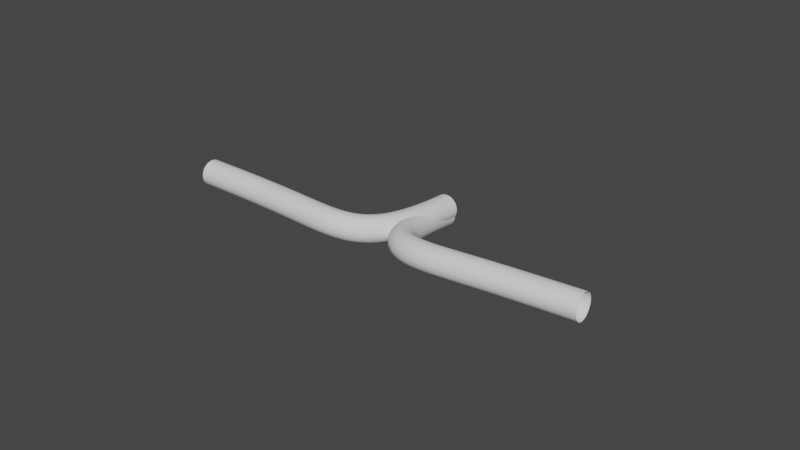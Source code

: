 # Source: cable_en_T.blend  (saved by Blender 2.82.7; exported with 4.5.12 LTS)
import bpy
from mathutils import Matrix  # noqa: F401  (used for matrix-valued properties, if any)

bpy.ops.wm.read_factory_settings(use_empty=True)
scene = bpy.context.scene
scene.name = 'Scene'

# ---- collections
col_collection = bpy.data.collections.new('Collection'); scene.collection.children.link(col_collection)

# ---- world
world_world = bpy.data.worlds.new('World'); scene.world = world_world
world_world.use_nodes = True; world_world.node_tree.nodes.clear()
_N = world_world.node_tree.nodes; _L = world_world.node_tree.links
n0 = _N.new('ShaderNodeOutputWorld'); n0.name = 'World Output'; n0.location = (300, 300)
n1 = _N.new('ShaderNodeBackground'); n1.name = 'Background'; n1.location = (10, 300)
n1.inputs[0].default_value = (0.05088, 0.05088, 0.05088, 1.0)
_L.new(n1.outputs[0], n0.inputs[0])
n0.is_active_output = True
world_world.color = (0.05088, 0.05088, 0.05088)
world_world.use_sun_shadow = False
world_world.sun_shadow_jitter_overblur = 0.0

# ---- curves / text
cu_beziercircle = bpy.data.curves.new('BezierCircle', 'CURVE')
cu_beziercircle.dimensions = '3D'
_sp = cu_beziercircle.splines.new('BEZIER'); _sp.bezier_points.add(3)
_sp.bezier_points.foreach_set('co', [-1.0, 0.0, 0.0, 0.0, 1.0, 0.0, 1.0, 0.0, 0.0, 0.0, -1.0, 0.0])
_sp.bezier_points.foreach_set('handle_left', [-1.0, -0.5521, 0.0, -0.5521, 1.0, 0.0, 1.0, 0.5521, 0.0, 0.5521, -1.0, 0.0])
_sp.bezier_points.foreach_set('handle_right', [-1.0, 0.5521, 0.0, 0.5521, 1.0, 0.0, 1.0, -0.5521, 0.0, -0.5521, -1.0, 0.0])
for _p, _l, _r in zip(_sp.bezier_points, ['AUTO', 'AUTO', 'AUTO', 'AUTO'], ['AUTO', 'AUTO', 'AUTO', 'AUTO']): _p.handle_left_type = _l; _p.handle_right_type = _r
_sp.order_u = 0
_sp.order_v = 0
_sp.use_cyclic_u = True
cu_beziercircle.use_path = True
cu_beziercircle.use_path_clamp = True
cu_beziercircle.fill_mode = 'FULL'
cu_beziercircle_001 = bpy.data.curves.new('BezierCircle.001', 'CURVE')
cu_beziercircle_001.dimensions = '3D'
_sp = cu_beziercircle_001.splines.new('BEZIER'); _sp.bezier_points.add(3)
_sp.bezier_points.foreach_set('co', [-1.0, 0.0, 0.0, 0.0, 1.0, 0.0, 1.0, 0.0, 0.0, 0.0, -1.0, 0.0])
_sp.bezier_points.foreach_set('handle_left', [-1.0, -0.5521, 0.0, -0.5521, 1.0, 0.0, 1.0, 0.5521, 0.0, 0.5521, -1.0, 0.0])
_sp.bezier_points.foreach_set('handle_right', [-1.0, 0.5521, 0.0, 0.5521, 1.0, 0.0, 1.0, -0.5521, 0.0, -0.5521, -1.0, 0.0])
for _p, _l, _r in zip(_sp.bezier_points, ['AUTO', 'AUTO', 'AUTO', 'AUTO'], ['AUTO', 'AUTO', 'AUTO', 'AUTO']): _p.handle_left_type = _l; _p.handle_right_type = _r
_sp.order_u = 0
_sp.order_v = 0
_sp.use_cyclic_u = True
cu_beziercircle_001.use_path = True
cu_beziercircle_001.use_path_clamp = True
cu_beziercircle_001.fill_mode = 'FULL'
cu_nurbspath_001 = bpy.data.curves.new('NurbsPath.001', 'CURVE')
cu_nurbspath_001.dimensions = '3D'
_sp = cu_nurbspath_001.splines.new('NURBS'); _sp.points.add(4)
_sp.points.foreach_set('co', [-1.083, 2.844, -0.3488, 1.0, -1.0, 0.0, 0.0, 1.0, -0.04222, 0.7903, -0.1534, 1.0, 0.9559, 0.8261, -0.1603, 1.0, 3.32, 0.908, -0.1666, 1.0])
_sp.order_u = 5
_sp.order_v = 0
_sp.use_endpoint_u = True
_sp = cu_nurbspath_001.splines.new('NURBS'); _sp.points.add(4)
_sp.points.foreach_set('co', [-1.052, 2.859, -0.2141, 1.0, -0.9799, 0.0003169, -0.01597, 1.0, -2.023, 0.7744, -0.1825, 1.0, -3.021, 0.7204, -0.1882, 1.0, -5.181, 0.8081, -0.2402, 1.0])
_sp.order_u = 5
_sp.order_v = 0
_sp.use_endpoint_u = True
cu_nurbspath_001.use_path = True
cu_nurbspath_001.use_path_clamp = True
cu_nurbspath_001.bevel_mode = 'OBJECT'
cu_nurbspath_001.fill_mode = 'FULL'

# ---- objects
ob_beziercircle = bpy.data.objects.new('BezierCircle', cu_beziercircle)
ob_beziercircle_001 = bpy.data.objects.new('BezierCircle.001', cu_beziercircle_001)
ob_nurbspath_001 = bpy.data.objects.new('NurbsPath.001', cu_nurbspath_001)

# ---- transforms, parenting, visibility, modifiers, constraints
ob_beziercircle.location = (0.0, 3.848, 0.0)
ob_beziercircle.scale = (0.2662, 0.2662, 0.2662)
ob_beziercircle.lineart.crease_threshold = 0.0
ob_beziercircle_001.location = (-2.958, 4.035, 0.0)
ob_beziercircle_001.scale = (0.2662, 0.2662, 0.2662)
ob_beziercircle_001.lineart.crease_threshold = 0.0
ob_nurbspath_001.location = (-1.978, -0.05466, 0.0)
ob_nurbspath_001.rotation_euler = (-2.951, -0.01594, 3.194)
ob_nurbspath_001.lineart.crease_threshold = 0.0
cu_nurbspath_001.bevel_object = ob_beziercircle_001

# ---- collection membership
col_collection.objects.link(ob_beziercircle)
col_collection.objects.link(ob_beziercircle_001)
col_collection.objects.link(ob_nurbspath_001)

# ---- scene / render settings (as saved in the file)
scene.frame_start = 1; scene.frame_end = 250; scene.frame_set(1)
scene.render.engine = 'BLENDER_EEVEE_NEXT'
scene.cycles.use_denoising = False
scene.cycles.samples = 128
scene.cycles.sampling_pattern = 'TABULATED_SOBOL'
scene.cycles.use_adaptive_sampling = False
scene.cycles.use_light_tree = False
scene.view_settings.view_transform = 'Filmic'
bpy.context.view_layer.update()

# ---- added for rendering (the .blend has no active camera and no usable light): camera, sun
cam_auto = bpy.data.cameras.new('AutoCamera')
cam_auto.lens = 50.0
cam_auto.sensor_width = 36.0
cam_auto.clip_end = 1000.0
ob_auto_camera = bpy.data.objects.new('AutoCamera', cam_auto)
scene.collection.objects.link(ob_auto_camera)
ob_auto_camera.location = (10.7075, -12.6428, 9.35246)
ob_auto_camera.rotation_euler = (1.09748, -7.21219e-08, 0.694738)
scene.camera = ob_auto_camera
light_auto_sun = bpy.data.lights.new('AutoSun', 'SUN')
light_auto_sun.energy = 3.0
light_auto_sun.angle = 0.0523599
ob_auto_sun = bpy.data.objects.new('AutoSun', light_auto_sun)
scene.collection.objects.link(ob_auto_sun)
ob_auto_sun.rotation_euler = (0.872665, 0.174533, 0.523599)
bpy.context.view_layer.update()

